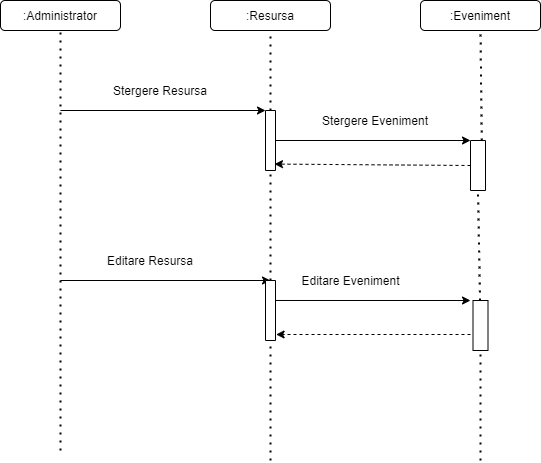

The diagram above was exported from draw.io. Its source (the exported page's mxGraphModel, read from the mxfile embedded in the PNG):
<mxGraphModel dx="270" dy="573" grid="1" gridSize="10" guides="1" tooltips="1" connect="1" arrows="1" fold="1" page="1" pageScale="1" pageWidth="827" pageHeight="1169" math="0" shadow="0">
  <root>
    <mxCell id="0" />
    <mxCell id="1" parent="0" />
    <mxCell id="0rNPV8JHwet1DSPZ86Ne-1" value=":Administrator" style="rounded=1;whiteSpace=wrap;html=1;" vertex="1" parent="1">
      <mxGeometry x="20" y="30" width="120" height="30" as="geometry" />
    </mxCell>
    <mxCell id="0rNPV8JHwet1DSPZ86Ne-2" value=":Resursa" style="rounded=1;whiteSpace=wrap;html=1;" vertex="1" parent="1">
      <mxGeometry x="230" y="30" width="120" height="30" as="geometry" />
    </mxCell>
    <mxCell id="0rNPV8JHwet1DSPZ86Ne-3" value=":Eveniment" style="rounded=1;whiteSpace=wrap;html=1;" vertex="1" parent="1">
      <mxGeometry x="440" y="30" width="120" height="30" as="geometry" />
    </mxCell>
    <mxCell id="0rNPV8JHwet1DSPZ86Ne-4" value="" style="endArrow=none;dashed=1;html=1;dashPattern=1 3;strokeWidth=2;entryX=0.5;entryY=1;entryDx=0;entryDy=0;exitX=0;exitY=0.25;exitDx=0;exitDy=0;" edge="1" parent="1" source="0rNPV8JHwet1DSPZ86Ne-22" target="0rNPV8JHwet1DSPZ86Ne-3">
      <mxGeometry width="50" height="50" relative="1" as="geometry">
        <mxPoint x="500" y="490" as="sourcePoint" />
        <mxPoint x="540" y="290" as="targetPoint" />
      </mxGeometry>
    </mxCell>
    <mxCell id="0rNPV8JHwet1DSPZ86Ne-5" value="" style="endArrow=none;dashed=1;html=1;dashPattern=1 3;strokeWidth=2;entryX=0.5;entryY=1;entryDx=0;entryDy=0;" edge="1" parent="1" source="0rNPV8JHwet1DSPZ86Ne-13" target="0rNPV8JHwet1DSPZ86Ne-2">
      <mxGeometry width="50" height="50" relative="1" as="geometry">
        <mxPoint x="290" y="490" as="sourcePoint" />
        <mxPoint x="510" y="70" as="targetPoint" />
      </mxGeometry>
    </mxCell>
    <mxCell id="0rNPV8JHwet1DSPZ86Ne-6" value="" style="endArrow=none;dashed=1;html=1;dashPattern=1 3;strokeWidth=2;entryX=0.5;entryY=1;entryDx=0;entryDy=0;" edge="1" parent="1" target="0rNPV8JHwet1DSPZ86Ne-1">
      <mxGeometry width="50" height="50" relative="1" as="geometry">
        <mxPoint x="80" y="480" as="sourcePoint" />
        <mxPoint x="260" y="130" as="targetPoint" />
      </mxGeometry>
    </mxCell>
    <mxCell id="0rNPV8JHwet1DSPZ86Ne-7" value="" style="endArrow=classic;html=1;entryX=0;entryY=1;entryDx=0;entryDy=0;" edge="1" parent="1" target="0rNPV8JHwet1DSPZ86Ne-13">
      <mxGeometry width="50" height="50" relative="1" as="geometry">
        <mxPoint x="80" y="140" as="sourcePoint" />
        <mxPoint x="290" y="140" as="targetPoint" />
      </mxGeometry>
    </mxCell>
    <mxCell id="0rNPV8JHwet1DSPZ86Ne-9" value="Stergere Resursa" style="text;html=1;strokeColor=none;fillColor=none;align=center;verticalAlign=middle;whiteSpace=wrap;rounded=0;" vertex="1" parent="1">
      <mxGeometry x="120" y="110" width="120" height="20" as="geometry" />
    </mxCell>
    <mxCell id="0rNPV8JHwet1DSPZ86Ne-10" value="" style="endArrow=classic;html=1;" edge="1" parent="1">
      <mxGeometry width="50" height="50" relative="1" as="geometry">
        <mxPoint x="80" y="310" as="sourcePoint" />
        <mxPoint x="290" y="310" as="targetPoint" />
      </mxGeometry>
    </mxCell>
    <mxCell id="0rNPV8JHwet1DSPZ86Ne-11" value="Editare Resursa" style="text;html=1;strokeColor=none;fillColor=none;align=center;verticalAlign=middle;whiteSpace=wrap;rounded=0;" vertex="1" parent="1">
      <mxGeometry x="110" y="280" width="120" height="20" as="geometry" />
    </mxCell>
    <mxCell id="0rNPV8JHwet1DSPZ86Ne-12" value="" style="endArrow=classic;html=1;entryX=0;entryY=1;entryDx=0;entryDy=0;" edge="1" parent="1" target="0rNPV8JHwet1DSPZ86Ne-22">
      <mxGeometry width="50" height="50" relative="1" as="geometry">
        <mxPoint x="295" y="170" as="sourcePoint" />
        <mxPoint x="500" y="170" as="targetPoint" />
      </mxGeometry>
    </mxCell>
    <mxCell id="0rNPV8JHwet1DSPZ86Ne-14" value="" style="endArrow=none;dashed=1;html=1;dashPattern=1 3;strokeWidth=2;" edge="1" parent="1" source="0rNPV8JHwet1DSPZ86Ne-13">
      <mxGeometry width="50" height="50" relative="1" as="geometry">
        <mxPoint x="290" y="490" as="sourcePoint" />
        <mxPoint x="285" y="170" as="targetPoint" />
      </mxGeometry>
    </mxCell>
    <mxCell id="0rNPV8JHwet1DSPZ86Ne-13" value="" style="rounded=0;whiteSpace=wrap;html=1;direction=south;" vertex="1" parent="1">
      <mxGeometry x="285" y="140" width="10" height="60" as="geometry" />
    </mxCell>
    <mxCell id="0rNPV8JHwet1DSPZ86Ne-15" value="" style="endArrow=none;dashed=1;html=1;dashPattern=1 3;strokeWidth=2;" edge="1" parent="1" source="0rNPV8JHwet1DSPZ86Ne-20" target="0rNPV8JHwet1DSPZ86Ne-13">
      <mxGeometry width="50" height="50" relative="1" as="geometry">
        <mxPoint x="290" y="490" as="sourcePoint" />
        <mxPoint x="285" y="170" as="targetPoint" />
      </mxGeometry>
    </mxCell>
    <mxCell id="0rNPV8JHwet1DSPZ86Ne-20" value="" style="rounded=0;whiteSpace=wrap;html=1;direction=south;" vertex="1" parent="1">
      <mxGeometry x="285" y="310" width="10" height="60" as="geometry" />
    </mxCell>
    <mxCell id="0rNPV8JHwet1DSPZ86Ne-21" value="" style="endArrow=none;dashed=1;html=1;dashPattern=1 3;strokeWidth=2;" edge="1" parent="1" target="0rNPV8JHwet1DSPZ86Ne-20">
      <mxGeometry width="50" height="50" relative="1" as="geometry">
        <mxPoint x="290" y="490" as="sourcePoint" />
        <mxPoint x="290" y="200" as="targetPoint" />
      </mxGeometry>
    </mxCell>
    <mxCell id="0rNPV8JHwet1DSPZ86Ne-22" value="" style="rounded=0;whiteSpace=wrap;html=1;direction=south;" vertex="1" parent="1">
      <mxGeometry x="490" y="170" width="15" height="50" as="geometry" />
    </mxCell>
    <mxCell id="0rNPV8JHwet1DSPZ86Ne-23" value="" style="endArrow=none;dashed=1;html=1;dashPattern=1 3;strokeWidth=2;entryX=1;entryY=0.5;entryDx=0;entryDy=0;" edge="1" parent="1" source="0rNPV8JHwet1DSPZ86Ne-25" target="0rNPV8JHwet1DSPZ86Ne-22">
      <mxGeometry width="50" height="50" relative="1" as="geometry">
        <mxPoint x="500" y="490" as="sourcePoint" />
        <mxPoint x="500" y="230" as="targetPoint" />
      </mxGeometry>
    </mxCell>
    <mxCell id="0rNPV8JHwet1DSPZ86Ne-25" value="" style="rounded=0;whiteSpace=wrap;html=1;direction=south;" vertex="1" parent="1">
      <mxGeometry x="492.5" y="330" width="15" height="50" as="geometry" />
    </mxCell>
    <mxCell id="0rNPV8JHwet1DSPZ86Ne-26" value="" style="endArrow=none;dashed=1;html=1;dashPattern=1 3;strokeWidth=2;entryX=1;entryY=0.5;entryDx=0;entryDy=0;" edge="1" parent="1" target="0rNPV8JHwet1DSPZ86Ne-25">
      <mxGeometry width="50" height="50" relative="1" as="geometry">
        <mxPoint x="500" y="490" as="sourcePoint" />
        <mxPoint x="497.5" y="220" as="targetPoint" />
      </mxGeometry>
    </mxCell>
    <mxCell id="0rNPV8JHwet1DSPZ86Ne-27" value="Stergere Eveniment" style="text;html=1;strokeColor=none;fillColor=none;align=center;verticalAlign=middle;whiteSpace=wrap;rounded=0;" vertex="1" parent="1">
      <mxGeometry x="330" y="140" width="130" height="20" as="geometry" />
    </mxCell>
    <mxCell id="0rNPV8JHwet1DSPZ86Ne-28" value="" style="endArrow=classic;html=1;exitX=0.5;exitY=1;exitDx=0;exitDy=0;entryX=0.893;entryY=0.1;entryDx=0;entryDy=0;entryPerimeter=0;dashed=1;" edge="1" parent="1" source="0rNPV8JHwet1DSPZ86Ne-22" target="0rNPV8JHwet1DSPZ86Ne-13">
      <mxGeometry width="50" height="50" relative="1" as="geometry">
        <mxPoint x="370" y="230" as="sourcePoint" />
        <mxPoint x="420" y="180" as="targetPoint" />
      </mxGeometry>
    </mxCell>
    <mxCell id="0rNPV8JHwet1DSPZ86Ne-29" value="" style="endArrow=classic;html=1;dashed=1;entryX=0.9;entryY=-0.06;entryDx=0;entryDy=0;entryPerimeter=0;" edge="1" parent="1" target="0rNPV8JHwet1DSPZ86Ne-20">
      <mxGeometry width="50" height="50" relative="1" as="geometry">
        <mxPoint x="490" y="364" as="sourcePoint" />
        <mxPoint x="410" y="320" as="targetPoint" />
      </mxGeometry>
    </mxCell>
    <mxCell id="0rNPV8JHwet1DSPZ86Ne-30" value="" style="endArrow=classic;html=1;exitX=0.333;exitY=0;exitDx=0;exitDy=0;exitPerimeter=0;" edge="1" parent="1" source="0rNPV8JHwet1DSPZ86Ne-20">
      <mxGeometry width="50" height="50" relative="1" as="geometry">
        <mxPoint x="370" y="350" as="sourcePoint" />
        <mxPoint x="490" y="330" as="targetPoint" />
      </mxGeometry>
    </mxCell>
    <mxCell id="0rNPV8JHwet1DSPZ86Ne-31" value="Editare Eveniment" style="text;html=1;align=center;verticalAlign=middle;resizable=0;points=[];autosize=1;" vertex="1" parent="1">
      <mxGeometry x="315" y="300" width="110" height="20" as="geometry" />
    </mxCell>
  </root>
</mxGraphModel>